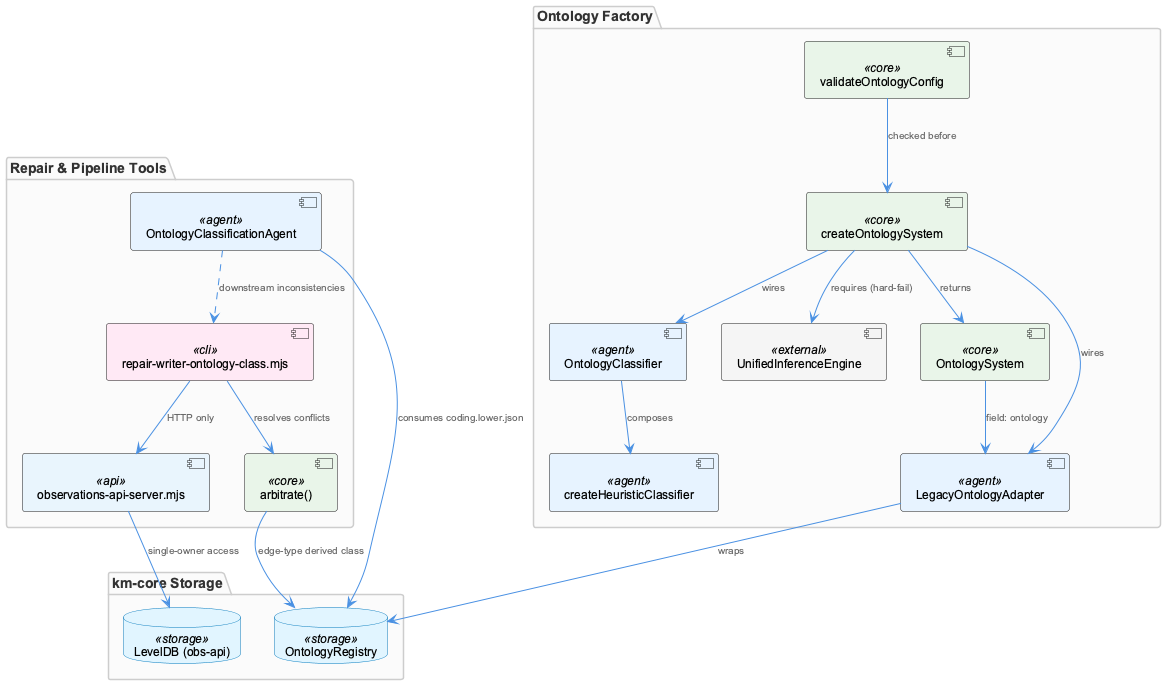

The diagram above was rendered by PlantUML. Its source (embedded in the PNG):
@startuml
!include /Users/Q284340/Agentic/coding/docs/puml/_standard-style.puml

package "Ontology Factory" {
  component "createOntologySystem" as factory <<core>>
  component "OntologySystem" as system <<core>>
  component "validateOntologyConfig" as validator <<core>>
  component "LegacyOntologyAdapter" as adapter <<agent>>
  component "OntologyClassifier" as classifier <<agent>>
  component "createHeuristicClassifier" as heuristic <<agent>>
  component "UnifiedInferenceEngine" as inference <<external>>
}

package "km-core Storage" {
  database "OntologyRegistry" as registry <<storage>>
  database "LevelDB (obs-api)" as leveldb <<storage>>
}

package "Repair & Pipeline Tools" {
  component "repair-writer-ontology-class.mjs" as repair <<cli>>
  component "arbitrate()" as arbitrate <<core>>
  component "OntologyClassificationAgent" as pipeline <<agent>>
  component "observations-api-server.mjs" as obsapi <<api>>
}

validator --> factory : "checked before"
factory --> adapter : "wires"
factory --> classifier : "wires"
factory --> inference : "requires (hard-fail)"
classifier --> heuristic : "composes"
factory --> system : "returns"
system --> adapter : "field: ontology"
adapter --> registry : "wraps"

repair --> obsapi : "HTTP only"
obsapi --> leveldb : "single-owner access"
repair --> arbitrate : "resolves conflicts"
arbitrate --> registry : "edge-type derived class"

pipeline --> registry : "consumes coding.lower.json"
pipeline ..> repair : "downstream inconsistencies"

@enduml